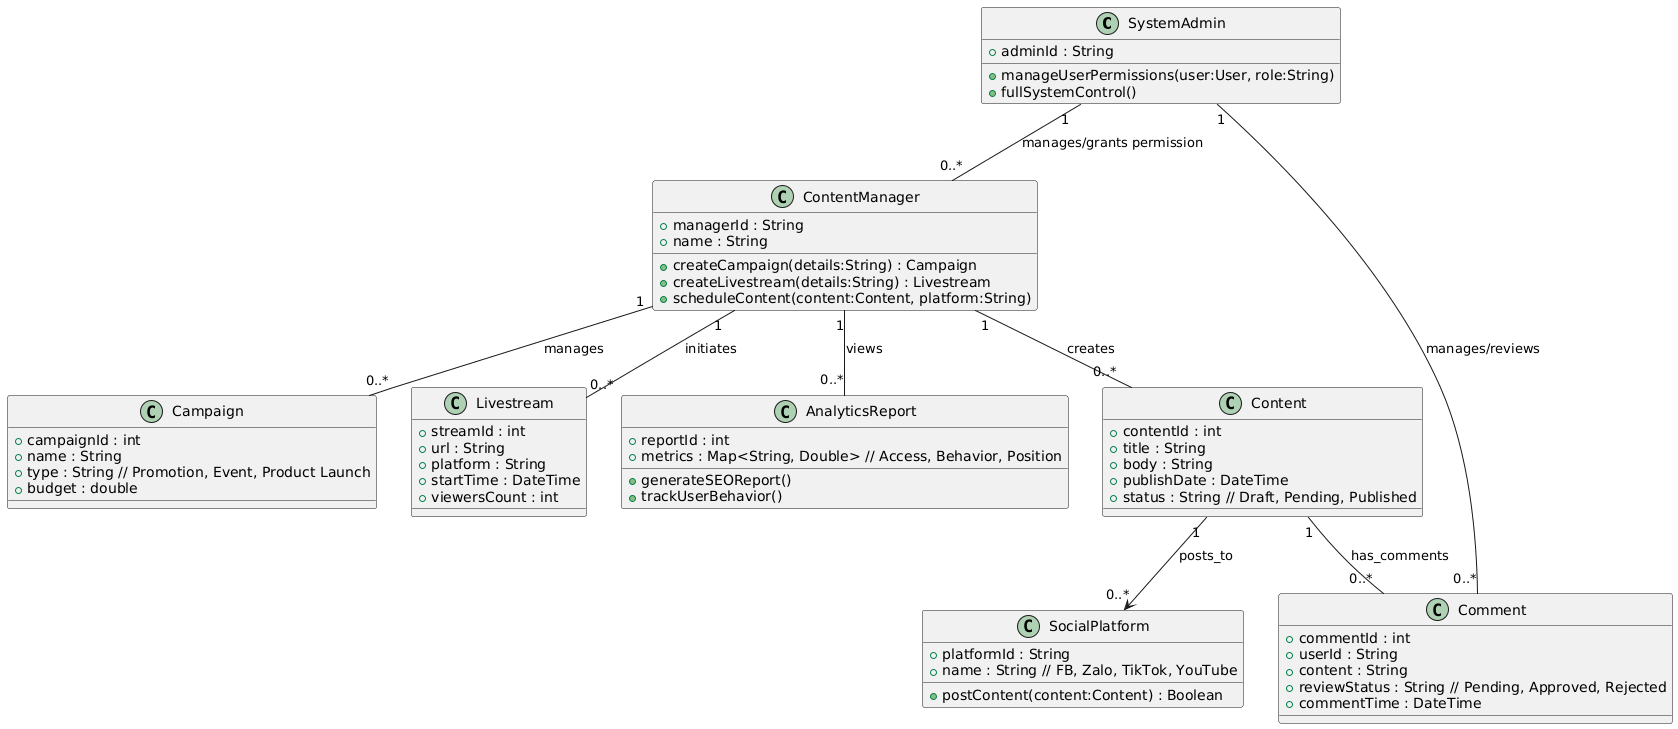

The diagram above was rendered by PlantUML. Its source (embedded in the PNG):
@startuml
class SystemAdmin {
    + adminId : String
    + manageUserPermissions(user:User, role:String)
    + fullSystemControl()
}

class ContentManager {
    + managerId : String
    + name : String
    + createCampaign(details:String) : Campaign
    + createLivestream(details:String) : Livestream
    + scheduleContent(content:Content, platform:String)
}

class Content {
    + contentId : int
    + title : String
    + body : String
    + publishDate : DateTime
    + status : String // Draft, Pending, Published
}

class Comment {
    + commentId : int
    + userId : String
    + content : String
    + reviewStatus : String // Pending, Approved, Rejected
    + commentTime : DateTime
}

class Campaign {
    + campaignId : int
    + name : String
    + type : String // Promotion, Event, Product Launch
    + budget : double
}

class Livestream {
    + streamId : int
    + url : String
    + platform : String
    + startTime : DateTime
    + viewersCount : int
}

class AnalyticsReport {
    + reportId : int
    + metrics : Map<String, Double> // Access, Behavior, Position
    + generateSEOReport()
    + trackUserBehavior()
}

class SocialPlatform {
    + platformId : String
    + name : String // FB, Zalo, TikTok, YouTube
    + postContent(content:Content) : Boolean
}

' Quan hệ (Associations) '
SystemAdmin "1" -- "0..*" ContentManager : manages/grants permission
ContentManager "1" -- "0..*" Content : creates
ContentManager "1" -- "0..*" Campaign : manages
ContentManager "1" -- "0..*" Livestream : initiates
ContentManager "1" -- "0..*" AnalyticsReport : views
SystemAdmin "1" -- "0..*" Comment : manages/reviews
Content "1" -- "0..*" Comment : has_comments
Content "1" --> "0..*" SocialPlatform : posts_to
@enduml